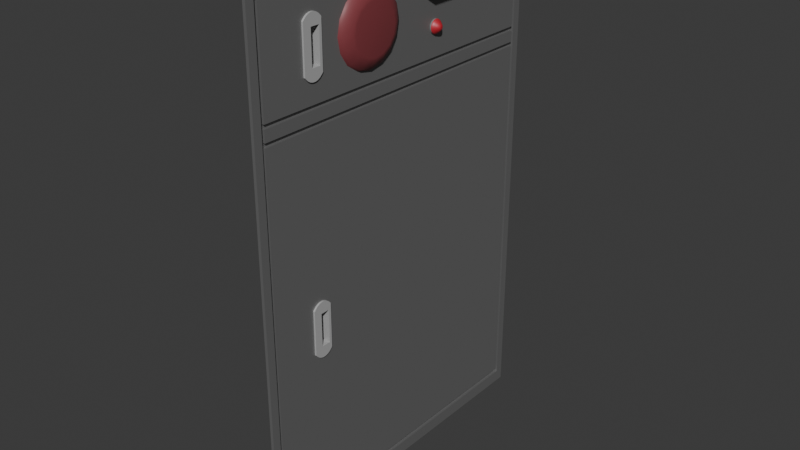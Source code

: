 # Source: hydrant.blend  (saved by Blender 4.3.34; exported with 4.5.12 LTS)
import bpy
from mathutils import Matrix  # noqa: F401  (used for matrix-valued properties, if any)

bpy.ops.wm.read_factory_settings(use_empty=True)
scene = bpy.context.scene
scene.name = 'Scene'

# ---- collections
col_collection = bpy.data.collections.new('Collection'); scene.collection.children.link(col_collection)

# ---- materials (node trees are filled in below, after node groups)
mat_metallic = bpy.data.materials.new('metallic')
mat_metallic.alpha_threshold = 0.0
mat_metallic.roughness = 0.5
mat_metallic.line_color = (0.0, 0.0, 0.0, 1.0)
mat_handle = bpy.data.materials.new('handle')
mat_material_002 = bpy.data.materials.new('Material.002')
mat_light = bpy.data.materials.new('light')
mat_material = bpy.data.materials.new('Material')

# ---- node groups
ng_smooth_by_angle = bpy.data.node_groups.new('Smooth by Angle', 'GeometryNodeTree')
_s = ng_smooth_by_angle.interface.new_socket(name='Mesh', in_out='OUTPUT', socket_type='NodeSocketGeometry')
_s = ng_smooth_by_angle.interface.new_socket(name='Mesh', in_out='INPUT', socket_type='NodeSocketGeometry')
_s = ng_smooth_by_angle.interface.new_socket(name='Angle', in_out='INPUT', socket_type='NodeSocketFloat')
_s.subtype = 'ANGLE'
_s.default_value = 0.5236
_s.min_value = 0.0
_s.max_value = 3.142
_s.description = 'Maximum face angle for smooth edges'
_s = ng_smooth_by_angle.interface.new_socket(name='Ignore Sharpness', in_out='INPUT', socket_type='NodeSocketBool')
_s.force_non_field = True
ng_smooth_by_angle.description = 'Set the sharpness of mesh edges based on the angle between the neighboring faces'
ng_smooth_by_angle.is_modifier = True
_N = ng_smooth_by_angle.nodes; _L = ng_smooth_by_angle.links
n0 = _N.new('GeometryNodeSetShadeSmooth'); n0.name = 'Set Shade Smooth'; n0.location = (120, -80)
n0.domain = 'EDGE'
n1 = _N.new('GeometryNodeSetShadeSmooth'); n1.name = 'Set Shade Smooth.001'; n1.location = (300, -80)
n2 = _N.new('NodeGroupOutput'); n2.name = 'Group Output'; n2.location = (480, -80)
n3 = _N.new('GeometryNodeInputMeshEdgeAngle'); n3.name = 'Edge Angle'; n3.location = (-440, -240)
n4 = _N.new('NodeGroupInput'); n4.name = 'Group Input'; n4.location = (-80, -80)
n5 = _N.new('GeometryNodeInputEdgeSmooth'); n5.name = 'Is Edge Smooth'; n5.location = (-260, -120)
n6 = _N.new('GeometryNodeInputShadeSmooth'); n6.name = 'Is Shade Smooth'; n6.location = (-440, -397)
n7 = _N.new('FunctionNodeCompare'); n7.name = 'Compare'; n7.location = (-260, -260)
n7.operation = 'LESS_EQUAL'
n7.inputs[6].default_value = (0.0, 0.0, 0.0, 0.0)
n7.inputs[7].default_value = (0.0, 0.0, 0.0, 0.0)
n8 = _N.new('FunctionNodeBooleanMath'); n8.name = 'Boolean Math.001'; n8.location = (-80, -260)
n9 = _N.new('NodeGroupInput'); n9.name = 'Group Input.001'; n9.location = (-440, -329)
n10 = _N.new('NodeGroupInput'); n10.name = 'Group Input.002'; n10.location = (-259, -189)
n11 = _N.new('FunctionNodeBooleanMath'); n11.name = 'Boolean Math'; n11.location = (-80, -149)
n11.operation = 'OR'
n12 = _N.new('FunctionNodeBooleanMath'); n12.name = 'Boolean Math.002'; n12.location = (-260, -380)
n12.operation = 'OR'
n13 = _N.new('NodeGroupInput'); n13.name = 'Group Input.003'; n13.location = (-440, -460)
_L.new(n3.outputs[0], n7.inputs[0])
_L.new(n1.outputs[0], n2.inputs[0])
_L.new(n9.outputs[1], n7.inputs[1])
_L.new(n7.outputs[0], n8.inputs[0])
_L.new(n4.outputs[0], n0.inputs[0])
_L.new(n0.outputs[0], n1.inputs[0])
_L.new(n8.outputs[0], n0.inputs[2])
_L.new(n10.outputs[2], n11.inputs[1])
_L.new(n5.outputs[0], n11.inputs[0])
_L.new(n11.outputs[0], n0.inputs[1])
_L.new(n13.outputs[2], n12.inputs[1])
_L.new(n6.outputs[0], n12.inputs[0])
_L.new(n12.outputs[0], n8.inputs[1])
n2.is_active_output = True

# ---- material node trees
mat_metallic.use_nodes = True; mat_metallic.node_tree.nodes.clear()
_N = mat_metallic.node_tree.nodes; _L = mat_metallic.node_tree.links
n0 = _N.new('ShaderNodeOutputMaterial'); n0.name = 'Material Output'; n0.location = (300, 300)
n1 = _N.new('ShaderNodeBsdfPrincipled'); n1.name = 'Principled BSDF'; n1.location = (10, 300)
n1.inputs[0].default_value = (0.2462, 0.2462, 0.2462, 1.0)
n1.inputs[1].default_value = 0.512
n1.inputs[3].default_value = 1.45
_L.new(n1.outputs[0], n0.inputs[0])
n0.is_active_output = True
mat_handle.use_nodes = True; mat_handle.node_tree.nodes.clear()
_N = mat_handle.node_tree.nodes; _L = mat_handle.node_tree.links
n0 = _N.new('ShaderNodeBsdfPrincipled'); n0.name = 'Principled BSDF'; n0.location = (10, 300)
n0.inputs[0].default_value = (0.4304, 0.4304, 0.4304, 1.0)
n1 = _N.new('ShaderNodeOutputMaterial'); n1.name = 'Material Output'; n1.location = (300, 300)
_L.new(n0.outputs[0], n1.inputs[0])
n1.is_active_output = True
mat_material_002.use_nodes = True; mat_material_002.node_tree.nodes.clear()
_N = mat_material_002.node_tree.nodes; _L = mat_material_002.node_tree.links
n0 = _N.new('ShaderNodeBsdfPrincipled'); n0.name = 'Principled BSDF'; n0.location = (10, 300)
n0.inputs[0].default_value = (0.188, 0.188, 0.188, 1.0)
n1 = _N.new('ShaderNodeOutputMaterial'); n1.name = 'Material Output'; n1.location = (300, 300)
_L.new(n0.outputs[0], n1.inputs[0])
n1.is_active_output = True
mat_light.use_nodes = True; mat_light.node_tree.nodes.clear()
_N = mat_light.node_tree.nodes; _L = mat_light.node_tree.links
n0 = _N.new('ShaderNodeBsdfPrincipled'); n0.name = 'Principled BSDF'; n0.location = (10, 300)
n0.inputs[0].default_value = (0.4969, 0.01336, 0.02513, 1.0)
n0.inputs[2].default_value = 0.5103
n0.inputs[3].default_value = 1.8
n0.inputs[14].default_value = (0.961, 0.8885, 1.0, 1.0)
n1 = _N.new('ShaderNodeOutputMaterial'); n1.name = 'Material Output'; n1.location = (300, 300)
_L.new(n0.outputs[0], n1.inputs[0])
n1.is_active_output = True
mat_material.use_nodes = True; mat_material.node_tree.nodes.clear()
_N = mat_material.node_tree.nodes; _L = mat_material.node_tree.links
n0 = _N.new('ShaderNodeBsdfPrincipled'); n0.name = 'Principled BSDF'; n0.location = (10, 300)
n0.inputs[0].default_value = (0.2258, 0.04472, 0.05268, 1.0)
n0.inputs[20].default_value = 0.0
n1 = _N.new('ShaderNodeOutputMaterial'); n1.name = 'Material Output'; n1.location = (300, 300)
_L.new(n0.outputs[0], n1.inputs[0])
n1.is_active_output = True

# ---- world
world_world = bpy.data.worlds.new('World'); scene.world = world_world
world_world.use_nodes = True; world_world.node_tree.nodes.clear()
_N = world_world.node_tree.nodes; _L = world_world.node_tree.links
n0 = _N.new('ShaderNodeOutputWorld'); n0.name = 'World Output'; n0.location = (300, 300)
n1 = _N.new('ShaderNodeBackground'); n1.name = 'Background'; n1.location = (10, 300)
n1.inputs[0].default_value = (0.05088, 0.05088, 0.05088, 1.0)
_L.new(n1.outputs[0], n0.inputs[0])
n0.is_active_output = True
world_world.color = (0.05088, 0.05088, 0.05088)
world_world.sun_shadow_jitter_overblur = 0.0

# ---- meshes
me_cube = bpy.data.meshes.new('Cube')
me_cube.from_pydata([(1.0, 1.0, 1.0), (1.0, 1.0, -1.0), (1.0, -1.0, 1.0), (1.0, -1.0, -1.0), (0.7891, -0.9396, 0.5008), (0.7891, 0.9525, 0.5087), (0.7891, 0.9369, 0.5165), (0.7891, 0.9369, 0.5008), (-1.0, 1.0, -1.0), (-1.0, -1.0, -1.0), (-1.0, -1.0, 1.0), (-1.0, 1.0, 1.0), (0.7891, -0.9525, 0.5675), (0.7891, -0.9369, 0.5597), (0.7891, -0.9361, 0.5754), (0.7891, 0.9369, 0.5754), (-1.0, -0.6836, -0.3086), (-1.0, -0.6836, -0.1362), (-1.0, -0.6775, -0.3135), (-1.0, -0.6775, -0.1313), (-1.0, -0.6647, -0.3218), (-1.0, -0.6501, -0.3275), (-1.0, -0.6501, -0.1172), (-1.0, -0.6342, -0.3305), (-1.0, -0.6647, -0.123), (-1.0, -0.6342, -0.1143), (-1.0, -0.6179, -0.1143), (-1.0, -0.602, -0.3275), (-1.0, -0.6179, -0.3305), (-1.0, -0.602, -0.1172), (-1.0, -0.5685, -0.1362), (-1.0, -0.5685, -0.3086), (-1.0, -0.5745, -0.3135), (-1.0, -0.5745, -0.1313), (-1.0, -0.5873, -0.3218), (-1.0, -0.5873, -0.123), (1.0, -0.6836, -0.3086), (1.0, -0.6836, -0.1362), (1.0, -0.6775, -0.3135), (1.0, -0.6775, -0.1313), (1.0, -0.6647, -0.3218), (1.0, -0.6501, -0.3275), (1.0, -0.6501, -0.1172), (1.0, -0.6342, -0.3305), (1.0, -0.6647, -0.123), (1.0, -0.6342, -0.1143), (1.0, -0.6179, -0.1143), (1.0, -0.602, -0.3275), (1.0, -0.6179, -0.3305), (1.0, -0.602, -0.1172), (1.0, -0.5685, -0.1362), (1.0, -0.5685, -0.3086), (1.0, -0.5745, -0.3135), (1.0, -0.5745, -0.1313), (1.0, -0.5873, -0.3218), (1.0, -0.5873, -0.123), (1.0, -0.6836, 0.8445), (1.0, -0.6836, 0.6721), (1.0, -0.6775, 0.6672), (1.0, -0.6775, 0.8494), (1.0, -0.6647, 0.6589), (1.0, -0.6342, 0.6502), (1.0, -0.6501, 0.6532), (1.0, -0.6501, 0.8634), (1.0, -0.6647, 0.8577), (1.0, -0.6342, 0.8664), (1.0, -0.6179, 0.8664), (1.0, -0.602, 0.6532), (1.0, -0.6179, 0.6502), (1.0, -0.602, 0.8634), (1.0, -0.5685, 0.8445), (1.0, -0.5685, 0.6721), (1.0, -0.5745, 0.6672), (1.0, -0.5745, 0.8494), (1.0, -0.5873, 0.8577), (1.0, -0.5873, 0.6589), (-1.0, -0.6836, 0.6721), (-1.0, -0.6836, 0.8445), (-1.0, -0.6775, 0.6672), (-1.0, -0.6775, 0.8494), (-1.0, -0.6647, 0.6589), (-1.0, -0.6501, 0.6532), (-1.0, -0.6501, 0.8634), (-1.0, -0.6342, 0.6502), (-1.0, -0.6647, 0.8577), (-1.0, -0.6342, 0.8664), (-1.0, -0.6179, 0.8664), (-1.0, -0.602, 0.6532), (-1.0, -0.6179, 0.6502), (-1.0, -0.602, 0.8634), (-1.0, -0.5685, 0.8445), (-1.0, -0.5685, 0.6721), (-1.0, -0.5745, 0.6672), (-1.0, -0.5745, 0.8494), (-1.0, -0.5873, 0.8577), (-1.0, -0.5873, 0.6589), (0.7891, 0.9369, 0.5597), (0.7891, 0.9525, 0.5675), (-1.0, 0.9369, 0.9412), (-1.0, 0.9525, 0.9525), (-1.0, 0.9525, -0.9525), (-1.0, 0.9369, -0.9343), (-1.0, -0.9359, 0.9413), (-1.0, -0.9525, 0.9525), (-1.0, -0.9525, -0.9525), (-1.0, -0.94, -0.9342), (-1.0, 0.9369, 0.5597), (-1.0, 0.9369, 0.5754), (-1.0, 0.9525, 0.5675), (-1.0, -0.9369, 0.5597), (-1.0, -0.9525, 0.5675), (-1.0, -0.9361, 0.5754), (-1.0, 0.9369, 0.5165), (-1.0, 0.9525, 0.5087), (-1.0, 0.9369, 0.5008), (-1.0, -0.9525, 0.5087), (-1.0, -0.9369, 0.5165), (-1.0, -0.9396, 0.5008), (-1.0, -0.9525, 0.6721), (-1.0, -0.936, 0.6721), (-1.0, -0.9397, -0.123), (-1.0, -0.9525, -0.123), (0.7891, -0.9525, 0.5087), (0.7891, -0.9369, 0.5165), (0.7891, -0.9397, -0.123), (0.7891, -0.9525, -0.123), (0.7891, 0.9525, -0.9525), (0.7891, 0.9369, -0.9343), (0.7891, -0.9525, -0.9525), (0.7891, -0.94, -0.9342), (0.7891, -0.9525, 0.6721), (0.7891, -0.936, 0.6721), (0.7891, 0.9369, 0.9412), (0.7891, 0.9525, 0.9525), (0.7891, -0.9359, 0.9413), (0.7891, -0.9525, 0.9525)], [], [(0, 11, 10, 2), (3, 2, 10, 9), (112, 116, 109, 106), (8, 1, 3, 9), (41, 40, 3, 1, 0, 2, 56, 59, 64, 63, 65, 66, 69, 74, 73, 70, 71, 72, 75, 67, 68, 61, 42, 45, 46, 49, 55, 53, 50, 51, 52, 54, 47, 48, 43), (56, 2, 42, 61, 62, 60, 58, 57), (2, 3, 40, 38, 36, 37, 39, 44, 42), (8, 11, 0, 1), (115, 121, 104, 9, 10, 103, 118, 110), (119, 102, 77, 76), (99, 103, 10, 11), (24, 120, 117, 114, 101, 105, 20, 21, 23, 28, 27, 34, 32, 31, 30, 33, 35, 29, 26, 25, 22), (104, 100, 8, 9), (96, 15, 97), (19, 39, 37, 17), (30, 31, 51, 50), (36, 16, 17, 37), (31, 32, 52, 51), (18, 16, 36, 38), (24, 44, 39, 19), (22, 42, 44, 24), (25, 45, 42, 22), (26, 46, 45, 25), (29, 49, 46, 26), (35, 55, 49, 29), (33, 53, 55, 35), (20, 18, 38, 40), (21, 20, 40, 41), (23, 21, 41, 43), (28, 23, 43, 48), (27, 28, 48, 47), (34, 27, 47, 54), (32, 34, 54, 52), (30, 50, 53, 33), (79, 59, 56, 77), (91, 71, 70, 90), (77, 56, 57, 76), (72, 71, 91, 92), (57, 58, 78, 76), (84, 64, 59, 79), (82, 63, 64, 84), (85, 65, 63, 82), (86, 66, 65, 85), (89, 69, 66, 86), (94, 74, 69, 89), (93, 73, 74, 94), (58, 60, 80, 78), (60, 62, 81, 80), (62, 61, 83, 81), (61, 68, 88, 83), (68, 67, 87, 88), (67, 75, 95, 87), (75, 72, 92, 95), (90, 70, 73, 93), (108, 99, 11, 8, 100, 113), (18, 20, 105, 120, 24, 19, 17, 16), (107, 98, 132, 15), (111, 107, 15, 14), (115, 110, 12, 122), (99, 108, 97, 133), (116, 112, 6, 123), (106, 109, 13, 96), (109, 116, 123, 13), (114, 117, 4, 7), (120, 105, 129, 124), (105, 101, 127, 129), (112, 106, 96, 6), (117, 120, 124, 4), (104, 121, 125, 128), (108, 113, 5, 97), (121, 115, 122, 125), (103, 99, 133, 135), (111, 119, 76, 78, 80, 81, 83, 88, 87, 95, 92, 91, 90, 93, 94, 89, 86, 85, 82, 84, 79, 77, 102, 98, 107), (13, 12, 14), (6, 5, 7), (122, 123, 4), (125, 122, 4, 124), (7, 4, 123, 6), (127, 7, 5, 126), (126, 128, 129, 127), (13, 123, 122, 12), (131, 14, 12, 130), (97, 5, 6, 96), (133, 97, 15, 132), (132, 134, 135, 133), (128, 125, 124, 129), (96, 13, 14, 15), (134, 131, 130, 135), (102, 119, 131, 134), (101, 114, 7, 127), (98, 102, 134, 132), (119, 111, 14, 131), (118, 103, 135, 130), (113, 100, 126, 5), (110, 118, 130, 12), (100, 104, 128, 126)])
_uv = me_cube.uv_layers.new(name='UVMap')
_uv.uv.foreach_set('vector', [0.625, 0.5, 0.875, 0.5, 0.875, 0.75, 0.625, 0.75, 0.375, 0.75, 0.625, 0.75, 0.625, 1.0, 0.375, 1.0, 0.562, 0.2421, 0.562, 0.007893, 0.5674, 0.007893, 0.5674, 0.2421, 0.125, 0.5, 0.375, 0.5, 0.375, 0.75, 0.125, 0.75, 0.4591, 0.7063, 0.4598, 0.7081, 0.375, 0.75, 0.375, 0.5, 0.625, 0.5, 0.625, 0.75, 0.6056, 0.7104, 0.6062, 0.7097, 0.6072, 0.7081, 0.6079, 0.7063, 0.6083, 0.7043, 0.6083, 0.7022, 0.6079, 0.7002, 0.6072, 0.6984, 0.6062, 0.6968, 0.6056, 0.6961, 0.584, 0.6961, 0.5834, 0.6968, 0.5824, 0.6984, 0.5816, 0.7002, 0.5813, 0.7022, 0.5813, 0.7043, 0.4853, 0.7063, 0.4857, 0.7043, 0.4857, 0.7022, 0.4853, 0.7002, 0.4846, 0.6984, 0.4836, 0.6968, 0.483, 0.6961, 0.4614, 0.6961, 0.4608, 0.6968, 0.4598, 0.6984, 0.4591, 0.7002, 0.4587, 0.7022, 0.4587, 0.7043, 0.6056, 0.7104, 0.625, 0.75, 0.4853, 0.7063, 0.5813, 0.7043, 0.5816, 0.7063, 0.5824, 0.7081, 0.5834, 0.7097, 0.584, 0.7104, 0.625, 0.75, 0.375, 0.75, 0.4598, 0.7081, 0.4608, 0.7097, 0.4614, 0.7104, 0.483, 0.7104, 0.4836, 0.7097, 0.4846, 0.7081, 0.4853, 0.7063, 0.375, 0.25, 0.625, 0.25, 0.625, 0.5, 0.375, 0.5, 0.5614, 0.005932, 0.4834, 0.005932, 0.3809, 0.005932, 0.375, 0.0, 0.625, 0.0, 0.6191, 0.005932, 0.5824, 0.005932, 0.5687, 0.005932, 0.5821, 0.007996, 0.6176, 0.008008, 0.6049, 0.03956, 0.5821, 0.03956, 0.6191, 0.2441, 0.6191, 0.005932, 0.625, 0.0, 0.625, 0.25, 0.4832, 0.04191, 0.4832, 0.007542, 0.56, 0.007555, 0.56, 0.2421, 0.3832, 0.2421, 0.3832, 0.0075, 0.4587, 0.04191, 0.458, 0.04374, 0.4576, 0.04573, 0.4576, 0.04777, 0.458, 0.04975, 0.4587, 0.05159, 0.4597, 0.05318, 0.4603, 0.05394, 0.4815, 0.05394, 0.4821, 0.05318, 0.4832, 0.05159, 0.4839, 0.04975, 0.4842, 0.04777, 0.4842, 0.04573, 0.4839, 0.04374, 0.3809, 0.005932, 0.3809, 0.2441, 0.375, 0.25, 0.375, 0.0, 0.5674, 0.2421, 0.5694, 0.2421, 0.5687, 0.2441, 0.6477, 0.7368, 0.6873, 0.7368, 0.6873, 0.75, 0.6477, 0.75, 0.625, 0.4773, 0.375, 0.4773, 0.375, 0.4377, 0.625, 0.4377, 0.375, 0.8123, 0.375, 0.7727, 0.625, 0.7727, 0.625, 0.8123, 0.3523, 0.5, 0.3523, 0.5132, 0.3127, 0.5132, 0.3127, 0.5, 0.3523, 0.7368, 0.3523, 0.75, 0.3127, 0.75, 0.3127, 0.7368, 0.6471, 0.7103, 0.6868, 0.7103, 0.6873, 0.7368, 0.6477, 0.7368, 0.6455, 0.6818, 0.6855, 0.6819, 0.6868, 0.7103, 0.6471, 0.7103, 0.6436, 0.6525, 0.684, 0.6527, 0.6855, 0.6819, 0.6455, 0.6818, 0.6434, 0.6017, 0.6838, 0.6007, 0.684, 0.6527, 0.6436, 0.6525, 0.6451, 0.5706, 0.6852, 0.5701, 0.6838, 0.6007, 0.6434, 0.6017, 0.6469, 0.5404, 0.6866, 0.5403, 0.6852, 0.5701, 0.6451, 0.5706, 0.6477, 0.5132, 0.6873, 0.5132, 0.6866, 0.5403, 0.6469, 0.5404, 0.3529, 0.7103, 0.3523, 0.7368, 0.3127, 0.7368, 0.3132, 0.7103, 0.3545, 0.6818, 0.3529, 0.7103, 0.3132, 0.7103, 0.3145, 0.6819, 0.3564, 0.6525, 0.3545, 0.6818, 0.3145, 0.6819, 0.316, 0.6527, 0.3566, 0.6017, 0.3564, 0.6525, 0.316, 0.6527, 0.3162, 0.6007, 0.3549, 0.5706, 0.3566, 0.6017, 0.3162, 0.6007, 0.3148, 0.5701, 0.3531, 0.5404, 0.3549, 0.5706, 0.3148, 0.5701, 0.3134, 0.5403, 0.3523, 0.5132, 0.3531, 0.5404, 0.3134, 0.5403, 0.3127, 0.5132, 0.6477, 0.5, 0.6873, 0.5, 0.6873, 0.5132, 0.6477, 0.5132, 0.6477, 0.7368, 0.6873, 0.7368, 0.6873, 0.75, 0.6477, 0.75, 0.375, 0.4773, 0.375, 0.4377, 0.625, 0.4377, 0.625, 0.4773, 0.625, 0.7727, 0.625, 0.8123, 0.375, 0.8123, 0.375, 0.7727, 0.3127, 0.5132, 0.3127, 0.5, 0.3523, 0.5, 0.3523, 0.5132, 0.3127, 0.75, 0.3127, 0.7368, 0.3523, 0.7368, 0.3523, 0.75, 0.6471, 0.7103, 0.6868, 0.7103, 0.6873, 0.7368, 0.6477, 0.7368, 0.6455, 0.6818, 0.6855, 0.6819, 0.6868, 0.7103, 0.6471, 0.7103, 0.6436, 0.6525, 0.684, 0.6527, 0.6855, 0.6819, 0.6455, 0.6818, 0.6434, 0.6017, 0.6838, 0.6007, 0.684, 0.6527, 0.6436, 0.6525, 0.6451, 0.5706, 0.6852, 0.5701, 0.6838, 0.6007, 0.6434, 0.6017, 0.6469, 0.5404, 0.6866, 0.5403, 0.6852, 0.5701, 0.6451, 0.5706, 0.6477, 0.5132, 0.6873, 0.5132, 0.6866, 0.5403, 0.6469, 0.5404, 0.3127, 0.7368, 0.3132, 0.7103, 0.3529, 0.7103, 0.3523, 0.7368, 0.3132, 0.7103, 0.3145, 0.6819, 0.3545, 0.6818, 0.3529, 0.7103, 0.3145, 0.6819, 0.316, 0.6527, 0.3564, 0.6525, 0.3545, 0.6818, 0.316, 0.6527, 0.3162, 0.6007, 0.3566, 0.6017, 0.3564, 0.6525, 0.3162, 0.6007, 0.3148, 0.5701, 0.3549, 0.5706, 0.3566, 0.6017, 0.3148, 0.5701, 0.3134, 0.5403, 0.3531, 0.5404, 0.3549, 0.5706, 0.3134, 0.5403, 0.3127, 0.5132, 0.3523, 0.5132, 0.3531, 0.5404, 0.6477, 0.5, 0.6873, 0.5, 0.6873, 0.5132, 0.6477, 0.5132, 0.5687, 0.2441, 0.6191, 0.2441, 0.625, 0.25, 0.375, 0.25, 0.3809, 0.2441, 0.5614, 0.2441, 0.4597, 0.04031, 0.4587, 0.04191, 0.3832, 0.0075, 0.4832, 0.007542, 0.4832, 0.04191, 0.4821, 0.04031, 0.4815, 0.03956, 0.4603, 0.03956, 0.5694, 0.2421, 0.6176, 0.2421, 0.6176, 0.2421, 0.5694, 0.2421, 0.5694, 0.007992, 0.5694, 0.2421, 0.5694, 0.2421, 0.5694, 0.007992, 0.5614, 0.005932, 0.5687, 0.005932, 0.5687, 0.005932, 0.5614, 0.005932, 0.6191, 0.2441, 0.5687, 0.2441, 0.5687, 0.2441, 0.6191, 0.2441, 0.562, 0.007893, 0.562, 0.2421, 0.562, 0.2421, 0.562, 0.007893, 0.5674, 0.2421, 0.5674, 0.007893, 0.5674, 0.007893, 0.5674, 0.2421, 0.5674, 0.007893, 0.562, 0.007893, 0.562, 0.007893, 0.5674, 0.007893, 0.56, 0.2421, 0.56, 0.007555, 0.56, 0.007555, 0.56, 0.2421, 0.4832, 0.007542, 0.3832, 0.0075, 0.3832, 0.0075, 0.4832, 0.007542, 0.3832, 0.0075, 0.3832, 0.2421, 0.3832, 0.2421, 0.3832, 0.0075, 0.562, 0.2421, 0.5674, 0.2421, 0.5674, 0.2421, 0.562, 0.2421, 0.56, 0.007555, 0.4832, 0.007542, 0.4832, 0.007542, 0.56, 0.007555, 0.3809, 0.005932, 0.4834, 0.005932, 0.4834, 0.005932, 0.3809, 0.005932, 0.5687, 0.2441, 0.5614, 0.2441, 0.5614, 0.2441, 0.5687, 0.2441, 0.4834, 0.005932, 0.5614, 0.005932, 0.5614, 0.005932, 0.4834, 0.005932, 0.6191, 0.005932, 0.6191, 0.2441, 0.6191, 0.2441, 0.6191, 0.005932, 0.5694, 0.007992, 0.5821, 0.007996, 0.5821, 0.03956, 0.5815, 0.04031, 0.5804, 0.04191, 0.5796, 0.04374, 0.5792, 0.04573, 0.5792, 0.04777, 0.5796, 0.04975, 0.5804, 0.05159, 0.5815, 0.05318, 0.5821, 0.05394, 0.6049, 0.05394, 0.6055, 0.05318, 0.6066, 0.05159, 0.6074, 0.04975, 0.6078, 0.04777, 0.6078, 0.04573, 0.6074, 0.04374, 0.6066, 0.04191, 0.6055, 0.04031, 0.6049, 0.03956, 0.6176, 0.008008, 0.6176, 0.2421, 0.5694, 0.2421, 0.5674, 0.007893, 0.5687, 0.005932, 0.5694, 0.007992, 0.562, 0.2421, 0.5614, 0.2441, 0.56, 0.2421, 0.5614, 0.005932, 0.562, 0.007893, 0.56, 0.007555, 0.4834, 0.005932, 0.5614, 0.005932, 0.56, 0.007555, 0.4832, 0.007542, 0.56, 0.2421, 0.56, 0.007555, 0.562, 0.007893, 0.562, 0.2421, 0.3832, 0.2421, 0.56, 0.2421, 0.5614, 0.2441, 0.3809, 0.2441, 0.3809, 0.2441, 0.3809, 0.005932, 0.3832, 0.0075, 0.3832, 0.2421, 0.5674, 0.007893, 0.562, 0.007893, 0.5614, 0.005932, 0.5687, 0.005932, 0.5821, 0.007996, 0.5694, 0.007992, 0.5687, 0.005932, 0.5824, 0.005932, 0.5687, 0.2441, 0.5614, 0.2441, 0.562, 0.2421, 0.5674, 0.2421, 0.6191, 0.2441, 0.5687, 0.2441, 0.5694, 0.2421, 0.6176, 0.2421, 0.6176, 0.2421, 0.6176, 0.008008, 0.6191, 0.005932, 0.6191, 0.2441, 0.3809, 0.005932, 0.4834, 0.005932, 0.4832, 0.007542, 0.3832, 0.0075, 0.5674, 0.2421, 0.5674, 0.007893, 0.5694, 0.007992, 0.5694, 0.2421, 0.6176, 0.008008, 0.5821, 0.007996, 0.5824, 0.005932, 0.6191, 0.005932, 0.6176, 0.008008, 0.5821, 0.007996, 0.5821, 0.007996, 0.6176, 0.008008, 0.3832, 0.2421, 0.56, 0.2421, 0.56, 0.2421, 0.3832, 0.2421, 0.6176, 0.2421, 0.6176, 0.008008, 0.6176, 0.008008, 0.6176, 0.2421, 0.5821, 0.007996, 0.5694, 0.007992, 0.5694, 0.007992, 0.5821, 0.007996, 0.5824, 0.005932, 0.6191, 0.005932, 0.6191, 0.005932, 0.5824, 0.005932, 0.5614, 0.2441, 0.3809, 0.2441, 0.3809, 0.2441, 0.5614, 0.2441, 0.5687, 0.005932, 0.5824, 0.005932, 0.5824, 0.005932, 0.5687, 0.005932, 0.3809, 0.2441, 0.3809, 0.005932, 0.3809, 0.005932, 0.3809, 0.2441])
me_cube.materials.append(mat_metallic)
me_cube.use_mirror_vertex_groups = False
me_cube.update()
me_cube_001 = bpy.data.meshes.new('Cube.001')
me_cube_001.from_pydata([(-1.0, -1.0, -1.0), (-1.0, -1.0, 1.0), (-1.0, 1.0, -1.0), (-1.0, 1.0, 1.0), (1.0, -0.184, -0.7408), (1.0, -0.184, 0.7408), (1.0, 0.7286, -0.7408), (1.0, 0.7286, 0.7408), (1.0, 1.0, 1.0), (1.0, 1.0, -1.0), (1.0, -1.0, 1.0), (1.0, -1.0, -1.0), (-1.0, -0.8946, 1.057), (-1.0, 0.8946, 1.057), (-1.0, -0.6731, 1.153), (-1.0, -0.4178, 1.22), (-1.0, -0.1416, 1.254), (-1.0, 0.1416, 1.254), (-1.0, 0.4178, 1.22), (-1.0, 0.6731, 1.153), (-1.0, 0.8946, -1.057), (-1.0, -0.8946, -1.057), (-1.0, 0.6731, -1.153), (-1.0, 0.4178, -1.22), (-1.0, 0.1416, -1.254), (-1.0, -0.1416, -1.254), (-1.0, -0.4178, -1.22), (-1.0, -0.6731, -1.153), (1.0, -0.8946, -1.057), (1.0, 0.8946, -1.057), (1.0, -0.6731, -1.153), (1.0, -0.4178, -1.22), (1.0, -0.1416, -1.254), (1.0, 0.1416, -1.254), (1.0, 0.4178, -1.22), (1.0, 0.6731, -1.153), (1.0, 0.8946, 1.057), (1.0, -0.8946, 1.057), (1.0, 0.6731, 1.153), (1.0, 0.4178, 1.22), (1.0, 0.1416, 1.254), (1.0, -0.1416, 1.254), (1.0, -0.4178, 1.22), (1.0, -0.6731, 1.153), (-0.05715, 0.7286, 0.7408), (-0.05715, 0.7286, -0.7408), (-0.05715, -0.184, 0.7408), (-0.05715, -0.184, -0.7408)], [], [(37, 12, 1, 10), (2, 3, 8, 9), (6, 7, 44, 45), (11, 10, 1, 0), (2, 9, 29, 20), (21, 28, 11, 0), (0, 1, 12, 14, 15, 16, 17, 18, 19, 13, 3, 2, 20, 22, 23, 24, 25, 26, 27, 21), (6, 4, 11, 28, 30, 31, 32, 33, 34, 35, 29, 9), (7, 6, 9, 8), (4, 5, 10, 11), (5, 7, 8, 36, 38, 39, 40, 41, 42, 43, 37, 10), (12, 37, 43, 14), (14, 43, 42, 15), (15, 42, 41, 16), (16, 41, 40, 17), (17, 40, 39, 18), (18, 39, 38, 19), (19, 38, 36, 13), (28, 21, 27, 30), (30, 27, 26, 31), (31, 26, 25, 32), (32, 25, 24, 33), (33, 24, 23, 34), (34, 23, 22, 35), (35, 22, 20, 29), (8, 3, 13, 36), (45, 44, 46, 47), (4, 6, 45, 47), (5, 4, 47, 46), (7, 5, 46, 44)])
_uv = me_cube_001.uv_layers.new(name='UVMap')
_uv.uv.foreach_set('vector', [0.625, 0.7368, 0.875, 0.7368, 0.875, 0.75, 0.625, 0.75, 0.375, 0.25, 0.625, 0.25, 0.625, 0.5, 0.375, 0.5, 0.443, 0.568, 0.557, 0.568, 0.557, 0.568, 0.443, 0.568, 0.375, 0.75, 0.625, 0.75, 0.625, 1.0, 0.375, 1.0, 0.125, 0.5, 0.375, 0.5, 0.375, 0.5132, 0.125, 0.5132, 0.125, 0.7368, 0.375, 0.7368, 0.375, 0.75, 0.125, 0.75, 0.375, 0.0, 0.625, 0.0, 0.625, 0.01318, 0.6231, 0.04087, 0.6182, 0.07277, 0.6126, 0.1073, 0.6126, 0.1427, 0.6182, 0.1772, 0.6231, 0.2091, 0.625, 0.2368, 0.625, 0.25, 0.375, 0.25, 0.375, 0.2368, 0.3769, 0.2091, 0.3818, 0.1772, 0.3874, 0.1427, 0.3874, 0.1073, 0.3818, 0.07277, 0.3769, 0.04087, 0.375, 0.01318, 0.443, 0.568, 0.443, 0.682, 0.375, 0.75, 0.375, 0.7368, 0.3757, 0.7103, 0.3774, 0.6818, 0.3794, 0.6523, 0.3797, 0.6022, 0.3779, 0.5709, 0.3759, 0.5405, 0.375, 0.5132, 0.375, 0.5, 0.557, 0.568, 0.443, 0.568, 0.375, 0.5, 0.625, 0.5, 0.443, 0.682, 0.557, 0.682, 0.625, 0.75, 0.375, 0.75, 0.557, 0.682, 0.557, 0.568, 0.625, 0.5, 0.625, 0.5132, 0.6241, 0.5405, 0.6221, 0.5709, 0.6203, 0.6022, 0.6206, 0.6523, 0.6226, 0.6818, 0.6243, 0.7103, 0.625, 0.7368, 0.625, 0.75, 0.875, 0.7368, 0.625, 0.7368, 0.6243, 0.7103, 0.875, 0.7104, 0.875, 0.7104, 0.6243, 0.7103, 0.6226, 0.6818, 0.875, 0.6823, 0.875, 0.6823, 0.6226, 0.6818, 0.6206, 0.6523, 0.875, 0.6538, 0.875, 0.6538, 0.6206, 0.6523, 0.6203, 0.6022, 0.875, 0.5962, 0.875, 0.5962, 0.6203, 0.6022, 0.6221, 0.5709, 0.875, 0.5677, 0.875, 0.5677, 0.6221, 0.5709, 0.6241, 0.5405, 0.875, 0.5396, 0.875, 0.5396, 0.6241, 0.5405, 0.625, 0.5132, 0.875, 0.5132, 0.375, 0.7368, 0.125, 0.7368, 0.125, 0.7104, 0.3757, 0.7103, 0.3757, 0.7103, 0.125, 0.7104, 0.125, 0.6823, 0.3774, 0.6818, 0.3774, 0.6818, 0.125, 0.6823, 0.125, 0.6538, 0.3794, 0.6523, 0.3794, 0.6523, 0.125, 0.6538, 0.125, 0.5962, 0.3797, 0.6022, 0.3797, 0.6022, 0.125, 0.5962, 0.125, 0.5677, 0.3779, 0.5709, 0.3779, 0.5709, 0.125, 0.5677, 0.125, 0.5396, 0.3759, 0.5405, 0.3759, 0.5405, 0.125, 0.5396, 0.125, 0.5132, 0.375, 0.5132, 0.625, 0.5, 0.875, 0.5, 0.875, 0.5132, 0.625, 0.5132, 0.443, 0.568, 0.557, 0.568, 0.557, 0.682, 0.443, 0.682, 0.443, 0.682, 0.443, 0.568, 0.443, 0.568, 0.443, 0.682, 0.557, 0.682, 0.443, 0.682, 0.443, 0.682, 0.557, 0.682, 0.557, 0.568, 0.557, 0.682, 0.557, 0.682, 0.557, 0.568])
me_cube_001.materials.append(mat_handle)
me_cube_001.update()
me_cube_003 = bpy.data.meshes.new('Cube.003')
me_cube_003.from_pydata([(-1.0, -1.0, -1.0), (-1.0, -1.0, 1.0), (-1.0, 1.0, -1.0), (-1.0, 1.0, 1.0), (1.0, -0.184, -0.7408), (1.0, -0.184, 0.7408), (1.0, 0.7286, -0.7408), (1.0, 0.7286, 0.7408), (1.0, 1.0, 1.0), (1.0, 1.0, -1.0), (1.0, -1.0, 1.0), (1.0, -1.0, -1.0), (-1.0, -0.8946, 1.057), (-1.0, 0.8946, 1.057), (-1.0, -0.6731, 1.153), (-1.0, -0.4178, 1.22), (-1.0, -0.1416, 1.254), (-1.0, 0.1416, 1.254), (-1.0, 0.4178, 1.22), (-1.0, 0.6731, 1.153), (-1.0, 0.8946, -1.057), (-1.0, -0.8946, -1.057), (-1.0, 0.6731, -1.153), (-1.0, 0.4178, -1.22), (-1.0, 0.1416, -1.254), (-1.0, -0.1416, -1.254), (-1.0, -0.4178, -1.22), (-1.0, -0.6731, -1.153), (1.0, -0.8946, -1.057), (1.0, 0.8946, -1.057), (1.0, -0.6731, -1.153), (1.0, -0.4178, -1.22), (1.0, -0.1416, -1.254), (1.0, 0.1416, -1.254), (1.0, 0.4178, -1.22), (1.0, 0.6731, -1.153), (1.0, 0.8946, 1.057), (1.0, -0.8946, 1.057), (1.0, 0.6731, 1.153), (1.0, 0.4178, 1.22), (1.0, 0.1416, 1.254), (1.0, -0.1416, 1.254), (1.0, -0.4178, 1.22), (1.0, -0.6731, 1.153), (-0.05715, 0.7286, 0.7408), (-0.05715, 0.7286, -0.7408), (-0.05715, -0.184, 0.7408), (-0.05715, -0.184, -0.7408)], [], [(37, 12, 1, 10), (2, 3, 8, 9), (6, 7, 44, 45), (11, 10, 1, 0), (2, 9, 29, 20), (21, 28, 11, 0), (0, 1, 12, 14, 15, 16, 17, 18, 19, 13, 3, 2, 20, 22, 23, 24, 25, 26, 27, 21), (6, 4, 11, 28, 30, 31, 32, 33, 34, 35, 29, 9), (7, 6, 9, 8), (4, 5, 10, 11), (5, 7, 8, 36, 38, 39, 40, 41, 42, 43, 37, 10), (12, 37, 43, 14), (14, 43, 42, 15), (15, 42, 41, 16), (16, 41, 40, 17), (17, 40, 39, 18), (18, 39, 38, 19), (19, 38, 36, 13), (28, 21, 27, 30), (30, 27, 26, 31), (31, 26, 25, 32), (32, 25, 24, 33), (33, 24, 23, 34), (34, 23, 22, 35), (35, 22, 20, 29), (8, 3, 13, 36), (45, 44, 46, 47), (4, 6, 45, 47), (5, 4, 47, 46), (7, 5, 46, 44)])
_uv = me_cube_003.uv_layers.new(name='UVMap')
_uv.uv.foreach_set('vector', [0.625, 0.7368, 0.875, 0.7368, 0.875, 0.75, 0.625, 0.75, 0.375, 0.25, 0.625, 0.25, 0.625, 0.5, 0.375, 0.5, 0.443, 0.568, 0.557, 0.568, 0.557, 0.568, 0.443, 0.568, 0.375, 0.75, 0.625, 0.75, 0.625, 1.0, 0.375, 1.0, 0.125, 0.5, 0.375, 0.5, 0.375, 0.5132, 0.125, 0.5132, 0.125, 0.7368, 0.375, 0.7368, 0.375, 0.75, 0.125, 0.75, 0.375, 0.0, 0.625, 0.0, 0.625, 0.01318, 0.6231, 0.04087, 0.6182, 0.07277, 0.6126, 0.1073, 0.6126, 0.1427, 0.6182, 0.1772, 0.6231, 0.2091, 0.625, 0.2368, 0.625, 0.25, 0.375, 0.25, 0.375, 0.2368, 0.3769, 0.2091, 0.3818, 0.1772, 0.3874, 0.1427, 0.3874, 0.1073, 0.3818, 0.07277, 0.3769, 0.04087, 0.375, 0.01318, 0.443, 0.568, 0.443, 0.682, 0.375, 0.75, 0.375, 0.7368, 0.3757, 0.7103, 0.3774, 0.6818, 0.3794, 0.6523, 0.3797, 0.6022, 0.3779, 0.5709, 0.3759, 0.5405, 0.375, 0.5132, 0.375, 0.5, 0.557, 0.568, 0.443, 0.568, 0.375, 0.5, 0.625, 0.5, 0.443, 0.682, 0.557, 0.682, 0.625, 0.75, 0.375, 0.75, 0.557, 0.682, 0.557, 0.568, 0.625, 0.5, 0.625, 0.5132, 0.6241, 0.5405, 0.6221, 0.5709, 0.6203, 0.6022, 0.6206, 0.6523, 0.6226, 0.6818, 0.6243, 0.7103, 0.625, 0.7368, 0.625, 0.75, 0.875, 0.7368, 0.625, 0.7368, 0.6243, 0.7103, 0.875, 0.7104, 0.875, 0.7104, 0.6243, 0.7103, 0.6226, 0.6818, 0.875, 0.6823, 0.875, 0.6823, 0.6226, 0.6818, 0.6206, 0.6523, 0.875, 0.6538, 0.875, 0.6538, 0.6206, 0.6523, 0.6203, 0.6022, 0.875, 0.5962, 0.875, 0.5962, 0.6203, 0.6022, 0.6221, 0.5709, 0.875, 0.5677, 0.875, 0.5677, 0.6221, 0.5709, 0.6241, 0.5405, 0.875, 0.5396, 0.875, 0.5396, 0.6241, 0.5405, 0.625, 0.5132, 0.875, 0.5132, 0.375, 0.7368, 0.125, 0.7368, 0.125, 0.7104, 0.3757, 0.7103, 0.3757, 0.7103, 0.125, 0.7104, 0.125, 0.6823, 0.3774, 0.6818, 0.3774, 0.6818, 0.125, 0.6823, 0.125, 0.6538, 0.3794, 0.6523, 0.3794, 0.6523, 0.125, 0.6538, 0.125, 0.5962, 0.3797, 0.6022, 0.3797, 0.6022, 0.125, 0.5962, 0.125, 0.5677, 0.3779, 0.5709, 0.3779, 0.5709, 0.125, 0.5677, 0.125, 0.5396, 0.3759, 0.5405, 0.3759, 0.5405, 0.125, 0.5396, 0.125, 0.5132, 0.375, 0.5132, 0.625, 0.5, 0.875, 0.5, 0.875, 0.5132, 0.625, 0.5132, 0.443, 0.568, 0.557, 0.568, 0.557, 0.682, 0.443, 0.682, 0.443, 0.682, 0.443, 0.568, 0.443, 0.568, 0.443, 0.682, 0.557, 0.682, 0.443, 0.682, 0.443, 0.682, 0.557, 0.682, 0.557, 0.568, 0.557, 0.682, 0.557, 0.682, 0.557, 0.568])
me_cube_003.materials.append(mat_handle)
me_cube_003.update()
me_cube_004 = bpy.data.meshes.new('Cube.004')
me_cube_004.from_pydata([(-1.0, -1.0, -1.0), (-1.0, -1.0, 1.0), (-1.0, 1.0, -1.0), (-1.0, 1.0, 1.0), (1.0, -0.8257, -0.8257), (1.0, -0.8257, 0.8257), (1.0, 0.8257, -0.8257), (1.0, 0.8257, 0.8257), (-2.327, 1.0, -1.0), (-2.327, -1.0, -1.0), (-2.327, -1.0, 1.0), (-2.327, 1.0, 1.0)], [], [(0, 1, 10, 9), (2, 3, 7, 6), (6, 7, 5, 4), (4, 5, 1, 0), (2, 6, 4, 0), (7, 3, 1, 5), (9, 10, 11, 8), (1, 3, 11, 10), (2, 0, 9, 8), (3, 2, 8, 11)])
me_cube_004.polygons.foreach_set('material_index', [0, 1, 1, 1, 1, 1, 0, 0, 0, 0])
_uv = me_cube_004.uv_layers.new(name='UVMap')
_uv.uv.foreach_set('vector', [0.375, 1.0, 0.625, 1.0, 0.625, 1.0, 0.375, 1.0, 0.375, 0.25, 0.625, 0.25, 0.625, 0.5, 0.375, 0.5, 0.375, 0.5, 0.625, 0.5, 0.625, 0.75, 0.375, 0.75, 0.375, 0.75, 0.625, 0.75, 0.625, 1.0, 0.375, 1.0, 0.125, 0.5, 0.375, 0.5, 0.375, 0.75, 0.125, 0.75, 0.625, 0.5, 0.875, 0.5, 0.875, 0.75, 0.625, 0.75, 0.375, 0.0, 0.625, 0.0, 0.625, 0.25, 0.375, 0.25, 0.875, 0.75, 0.875, 0.5, 0.875, 0.5, 0.875, 0.75, 0.125, 0.5, 0.125, 0.75, 0.125, 0.75, 0.125, 0.5, 0.625, 0.25, 0.375, 0.25, 0.375, 0.25, 0.625, 0.25])
me_cube_004.materials.append(mat_material_002)
me_cube_004.materials.append(mat_light)
me_cube_004.update()
me_cylinder_001 = bpy.data.meshes.new('Cylinder.001')
me_cylinder_001.from_pydata([(0.0, 1.0, -1.0), (0.3827, 0.9239, -1.0), (0.7071, 0.7071, -1.0), (0.9239, 0.3827, -1.0), (1.0, 0.0, -1.0), (0.9239, -0.3827, -1.0), (0.7071, -0.7071, -1.0), (0.3827, -0.9239, -1.0), (0.0, -1.0, -1.0), (-0.3827, -0.9239, -1.0), (-0.7071, -0.7071, -1.0), (-0.9239, -0.3827, -1.0), (-1.0, 0.0, -1.0), (-0.9239, 0.3827, -1.0), (-0.7071, 0.7071, -1.0), (-0.3827, 0.9239, -1.0), (-6.651e-08, 0.9437, -0.699), (0.3611, 0.8719, -0.699), (0.6673, 0.6673, -0.699), (0.8719, 0.3611, -0.699), (0.9437, -4.29e-09, -0.699), (0.8719, -0.3611, -0.699), (0.6673, -0.6673, -0.699), (0.3611, -0.8719, -0.699), (-6.651e-08, -0.9437, -0.699), (-0.3611, -0.8719, -0.699), (-0.6673, -0.6673, -0.699), (-0.8719, -0.3611, -0.699), (-0.9437, -4.29e-09, -0.699), (-0.8719, 0.3611, -0.699), (-0.6673, 0.6673, -0.699), (-0.3611, 0.8719, -0.699), (-2.515e-07, 0.6456, -0.2894), (-2.343e-07, 0.7206, -0.3312), (0.247, 0.5964, -0.2894), (0.2758, 0.6657, -0.3312), (0.4565, 0.4565, -0.2894), (0.5095, 0.5095, -0.3312), (0.5964, 0.247, -0.2894), (0.6657, 0.2758, -0.3312), (0.6456, -9.313e-09, -0.2894), (0.7206, -9.024e-09, -0.3312), (0.5964, -0.247, -0.2894), (0.6657, -0.2758, -0.3312), (0.4565, -0.4565, -0.2894), (0.5095, -0.5095, -0.3312), (0.247, -0.5964, -0.2894), (0.2758, -0.6657, -0.3312), (-2.515e-07, -0.6456, -0.2894), (-2.343e-07, -0.7206, -0.3312), (-0.247, -0.5964, -0.2894), (-0.2758, -0.6657, -0.3312), (-0.4565, -0.4565, -0.2894), (-0.5095, -0.5095, -0.3312), (-0.5964, -0.247, -0.2894), (-0.6657, -0.2758, -0.3312), (-0.6456, -1.118e-08, -0.2894), (-0.7206, -9.024e-09, -0.3312), (-0.5964, 0.247, -0.2894), (-0.6657, 0.2758, -0.3312), (-0.4565, 0.4565, -0.2894), (-0.5095, 0.5095, -0.3312), (-0.247, 0.5964, -0.2894), (-0.2758, 0.6657, -0.3312)], [], [(31, 63, 33, 16), (18, 37, 39, 19), (19, 39, 41, 20), (20, 41, 43, 21), (21, 43, 45, 22), (22, 45, 47, 23), (23, 47, 49, 24), (24, 49, 51, 25), (25, 51, 53, 26), (26, 53, 55, 27), (27, 55, 57, 28), (28, 57, 59, 29), (29, 59, 61, 30), (30, 61, 63, 31), (16, 33, 35, 17), (17, 35, 37, 18), (0, 1, 2, 3, 4, 5, 6, 7, 8, 9, 10, 11, 12, 13, 14, 15), (15, 31, 16, 0), (14, 30, 31, 15), (13, 29, 30, 14), (12, 28, 29, 13), (11, 27, 28, 12), (10, 26, 27, 11), (9, 25, 26, 10), (8, 24, 25, 9), (7, 23, 24, 8), (6, 22, 23, 7), (5, 21, 22, 6), (4, 20, 21, 5), (3, 19, 20, 4), (2, 18, 19, 3), (1, 17, 18, 2), (0, 16, 17, 1), (35, 33, 32, 34), (37, 35, 34, 36), (39, 37, 36, 38), (41, 39, 38, 40), (43, 41, 40, 42), (45, 43, 42, 44), (47, 45, 44, 46), (49, 47, 46, 48), (51, 49, 48, 50), (53, 51, 50, 52), (55, 53, 52, 54), (57, 55, 54, 56), (59, 57, 56, 58), (61, 59, 58, 60), (63, 61, 60, 62), (33, 63, 62, 32), (34, 32, 62, 60, 58, 56, 54, 52, 50, 48, 46, 44, 42, 40, 38, 36)])
me_cylinder_001.polygons.foreach_set('use_smooth', [True] * 50)
_uv = me_cylinder_001.uv_layers.new(name='UVMap')
_uv.uv.foreach_set('vector', [0.0625, 0.6269, 0.0625, 0.9619, 0.0, 0.9619, 0.0, 0.6269, 0.875, 0.6269, 0.875, 0.9619, 0.8125, 0.9619, 0.8125, 0.6269, 0.8125, 0.6269, 0.8125, 0.9619, 0.75, 0.9619, 0.75, 0.6269, 0.75, 0.6269, 0.75, 0.9619, 0.6875, 0.9619, 0.6875, 0.6269, 0.6875, 0.6269, 0.6875, 0.9619, 0.625, 0.9619, 0.625, 0.6269, 0.625, 0.6269, 0.625, 0.9619, 0.5625, 0.9619, 0.5625, 0.6269, 0.5625, 0.6269, 0.5625, 0.9619, 0.5, 0.9619, 0.5, 0.6269, 0.5, 0.6269, 0.5, 0.9619, 0.4375, 0.9619, 0.4375, 0.6269, 0.4375, 0.6269, 0.4375, 0.9619, 0.375, 0.9619, 0.375, 0.6269, 0.375, 0.6269, 0.375, 0.9619, 0.3125, 0.9619, 0.3125, 0.6269, 0.3125, 0.6269, 0.3125, 0.9619, 0.25, 0.9619, 0.25, 0.6269, 0.25, 0.6269, 0.25, 0.9619, 0.1875, 0.9619, 0.1875, 0.6269, 0.1875, 0.6269, 0.1875, 0.9619, 0.125, 0.9619, 0.125, 0.6269, 0.125, 0.6269, 0.125, 0.9619, 0.0625, 0.9619, 0.0625, 0.6269, 1.0, 0.6269, 1.0, 0.9619, 0.9375, 0.9619, 0.9375, 0.6269, 0.9375, 0.6269, 0.9375, 0.9619, 0.875, 0.9619, 0.875, 0.6269, 0.75, 0.49, 0.8418, 0.4717, 0.9197, 0.4197, 0.9717, 0.3418, 0.99, 0.25, 0.9717, 0.1582, 0.9197, 0.08029, 0.8418, 0.02827, 0.75, 0.01, 0.6582, 0.02827, 0.5803, 0.08029, 0.5283, 0.1582, 0.51, 0.25, 0.5283, 0.3418, 0.5803, 0.4197, 0.6582, 0.4717, 0.0625, 0.5, 0.0625, 0.6269, 0.0, 0.6269, 0.0, 0.5, 0.125, 0.5, 0.125, 0.6269, 0.0625, 0.6269, 0.0625, 0.5, 0.1875, 0.5, 0.1875, 0.6269, 0.125, 0.6269, 0.125, 0.5, 0.25, 0.5, 0.25, 0.6269, 0.1875, 0.6269, 0.1875, 0.5, 0.3125, 0.5, 0.3125, 0.6269, 0.25, 0.6269, 0.25, 0.5, 0.375, 0.5, 0.375, 0.6269, 0.3125, 0.6269, 0.3125, 0.5, 0.4375, 0.5, 0.4375, 0.6269, 0.375, 0.6269, 0.375, 0.5, 0.5, 0.5, 0.5, 0.6269, 0.4375, 0.6269, 0.4375, 0.5, 0.5625, 0.5, 0.5625, 0.6269, 0.5, 0.6269, 0.5, 0.5, 0.625, 0.5, 0.625, 0.6269, 0.5625, 0.6269, 0.5625, 0.5, 0.6875, 0.5, 0.6875, 0.6269, 0.625, 0.6269, 0.625, 0.5, 0.75, 0.5, 0.75, 0.6269, 0.6875, 0.6269, 0.6875, 0.5, 0.8125, 0.5, 0.8125, 0.6269, 0.75, 0.6269, 0.75, 0.5, 0.875, 0.5, 0.875, 0.6269, 0.8125, 0.6269, 0.8125, 0.5, 0.9375, 0.5, 0.9375, 0.6269, 0.875, 0.6269, 0.875, 0.5, 1.0, 0.5, 1.0, 0.6269, 0.9375, 0.6269, 0.9375, 0.5, 0.3418, 0.4717, 0.25, 0.49, 0.25, 0.4729, 0.3353, 0.4559, 0.4197, 0.4197, 0.3418, 0.4717, 0.3353, 0.4559, 0.4076, 0.4076, 0.4717, 0.3418, 0.4197, 0.4197, 0.4076, 0.4076, 0.4559, 0.3353, 0.49, 0.25, 0.4717, 0.3418, 0.4559, 0.3353, 0.4729, 0.25, 0.4717, 0.1582, 0.49, 0.25, 0.4729, 0.25, 0.4559, 0.1647, 0.4197, 0.08029, 0.4717, 0.1582, 0.4559, 0.1647, 0.4076, 0.09241, 0.3418, 0.02827, 0.4197, 0.08029, 0.4076, 0.09241, 0.3353, 0.0441, 0.25, 0.01, 0.3418, 0.02827, 0.3353, 0.0441, 0.25, 0.02713, 0.1582, 0.02827, 0.25, 0.01, 0.25, 0.02713, 0.1647, 0.0441, 0.08029, 0.08029, 0.1582, 0.02827, 0.1647, 0.0441, 0.09241, 0.09241, 0.02827, 0.1582, 0.08029, 0.08029, 0.09241, 0.09241, 0.0441, 0.1647, 0.01, 0.25, 0.02827, 0.1582, 0.0441, 0.1647, 0.02713, 0.25, 0.02827, 0.3418, 0.01, 0.25, 0.02713, 0.25, 0.0441, 0.3353, 0.08029, 0.4197, 0.02827, 0.3418, 0.0441, 0.3353, 0.09241, 0.4076, 0.1582, 0.4717, 0.08029, 0.4197, 0.09241, 0.4076, 0.1647, 0.4559, 0.25, 0.49, 0.1582, 0.4717, 0.1647, 0.4559, 0.25, 0.4729, 0.3353, 0.4559, 0.25, 0.4729, 0.1647, 0.4559, 0.09241, 0.4076, 0.0441, 0.3353, 0.02713, 0.25, 0.0441, 0.1647, 0.09241, 0.09241, 0.1647, 0.0441, 0.25, 0.02713, 0.3353, 0.0441, 0.4076, 0.09241, 0.4559, 0.1647, 0.4729, 0.25, 0.4559, 0.3353, 0.4076, 0.4076])
me_cylinder_001.materials.append(mat_material)
me_cylinder_001.update()
me_cylinder_002 = bpy.data.meshes.new('Cylinder.002')
me_cylinder_002.from_pydata([(7.046e-07, 1.046, -1.009), (0.4004, 0.9665, -1.009), (0.7398, 0.7398, -1.009), (0.9665, 0.4004, -1.009), (1.046, -4.404e-08, -1.009), (0.9665, -0.4004, -1.009), (0.7398, -0.7398, -1.009), (0.4004, -0.9665, -1.009), (7.046e-07, -1.046, -1.009), (-0.4004, -0.9665, -1.009), (-0.7398, -0.7398, -1.009), (-0.9665, -0.4004, -1.009), (-1.046, -4.404e-08, -1.009), (-0.9665, 0.4004, -1.009), (-0.7398, 0.7398, -1.009), (-0.4004, 0.9665, -1.009), (2.211e-07, 0.9677, -0.5908), (-5.492e-07, 0.809, -0.2), (-2.826e-07, 0.6617, 0.2), (-8.053e-09, 0.4894, 0.6), (0.1873, 0.4522, 0.6), (0.2532, 0.6114, 0.2), (0.3096, 0.7474, -0.2), (0.3703, 0.894, -0.5908), (0.3461, 0.3461, 0.6), (0.4679, 0.4679, 0.2), (0.5721, 0.5721, -0.2), (0.6842, 0.6842, -0.5908), (0.4522, 0.1873, 0.6), (0.6114, 0.2532, 0.2), (0.7474, 0.3096, -0.2), (0.894, 0.3703, -0.5908), (0.4894, -5.706e-09, 0.6), (0.6617, -1.426e-07, 0.2), (0.809, -3.263e-07, -0.2), (0.9677, -4.066e-07, -0.5908), (0.4522, -0.1873, 0.6), (0.6114, -0.2532, 0.2), (0.7474, -0.3096, -0.2), (0.894, -0.3703, -0.5908), (0.3461, -0.3461, 0.6), (0.4679, -0.4679, 0.2), (0.5721, -0.5721, -0.2), (0.6842, -0.6842, -0.5908), (0.1873, -0.4522, 0.6), (0.2532, -0.6114, 0.2), (0.3096, -0.7474, -0.2), (0.3703, -0.894, -0.5908), (-8.053e-09, -0.4894, 0.6), (-2.826e-07, -0.6617, 0.2), (-5.492e-07, -0.809, -0.2), (2.211e-07, -0.9677, -0.5908), (-0.1873, -0.4522, 0.6), (-0.2532, -0.6114, 0.2), (-0.3096, -0.7474, -0.2), (-0.3703, -0.894, -0.5908), (-0.3461, -0.3461, 0.6), (-0.4679, -0.4679, 0.2), (-0.5721, -0.5721, -0.2), (-0.6842, -0.6842, -0.5908), (-0.4522, -0.1873, 0.6), (-0.6114, -0.2532, 0.2), (-0.7474, -0.3096, -0.2), (-0.894, -0.3703, -0.5908), (-0.4894, -5.706e-09, 0.6), (-0.6617, -1.426e-07, 0.2), (-0.809, -3.263e-07, -0.2), (-0.9677, -4.066e-07, -0.5908), (-0.4522, 0.1873, 0.6), (-0.6114, 0.2532, 0.2), (-0.7474, 0.3096, -0.2), (-0.894, 0.3703, -0.5908), (-0.3461, 0.3461, 0.6), (-0.4679, 0.4679, 0.2), (-0.5721, 0.5721, -0.2), (-0.6842, 0.6842, -0.5908), (-0.1873, 0.4522, 0.6), (-0.2532, 0.6114, 0.2), (-0.3096, 0.7474, -0.2), (-0.3703, 0.894, -0.5908), (6.254e-07, 0.1888, 1.0), (5.828e-07, 0.2391, 0.9734), (0.07226, 0.1744, 1.0), (0.09151, 0.2209, 0.9734), (0.1335, 0.1335, 1.0), (0.1691, 0.1691, 0.9734), (0.1744, 0.07226, 1.0), (0.2209, 0.09151, 0.9734), (0.1888, 1.365e-06, 1.0), (0.2391, 1.276e-06, 0.9734), (0.1744, -0.07226, 1.0), (0.2209, -0.09151, 0.9734), (0.1335, -0.1335, 1.0), (0.1691, -0.1691, 0.9734), (0.07226, -0.1744, 1.0), (0.09151, -0.2209, 0.9734), (6.254e-07, -0.1888, 1.0), (5.828e-07, -0.2391, 0.9734), (-0.07226, -0.1744, 1.0), (-0.09151, -0.2209, 0.9734), (-0.1335, -0.1335, 1.0), (-0.1691, -0.1691, 0.9734), (-0.1744, -0.07226, 1.0), (-0.2209, -0.09151, 0.9734), (-0.1888, 1.366e-06, 1.0), (-0.2391, 1.276e-06, 0.9734), (-0.1744, 0.07226, 1.0), (-0.2209, 0.09151, 0.9734), (-0.1335, 0.1335, 1.0), (-0.1691, 0.1691, 0.9734), (-0.07226, 0.1744, 1.0), (-0.09151, 0.2209, 0.9734), (6.918e-07, 1.046, -1.568), (0.4004, 0.9665, -1.568), (0.7398, 0.7398, -1.568), (0.9665, 0.4004, -1.568), (1.046, -4.404e-08, -1.568), (0.9665, -0.4004, -1.568), (0.7398, -0.7398, -1.568), (0.4004, -0.9665, -1.568), (6.918e-07, -1.046, -1.568), (-0.4004, -0.9665, -1.568), (-0.7398, -0.7398, -1.568), (-0.9665, -0.4004, -1.568), (-1.046, -4.404e-08, -1.568), (-0.9665, 0.4004, -1.568), (-0.7398, 0.7398, -1.568), (-0.4004, 0.9665, -1.568)], [], [(76, 111, 81, 19), (24, 85, 87, 28), (28, 87, 89, 32), (32, 89, 91, 36), (36, 91, 93, 40), (40, 93, 95, 44), (44, 95, 97, 48), (48, 97, 99, 52), (52, 99, 101, 56), (56, 101, 103, 60), (60, 103, 105, 64), (64, 105, 107, 68), (68, 107, 109, 72), (72, 109, 111, 76), (19, 81, 83, 20), (20, 83, 85, 24), (9, 10, 122, 121), (15, 79, 16, 0), (79, 78, 17, 16), (78, 77, 18, 17), (77, 76, 19, 18), (14, 75, 79, 15), (75, 74, 78, 79), (74, 73, 77, 78), (73, 72, 76, 77), (13, 71, 75, 14), (71, 70, 74, 75), (70, 69, 73, 74), (69, 68, 72, 73), (12, 67, 71, 13), (67, 66, 70, 71), (66, 65, 69, 70), (65, 64, 68, 69), (11, 63, 67, 12), (63, 62, 66, 67), (62, 61, 65, 66), (61, 60, 64, 65), (10, 59, 63, 11), (59, 58, 62, 63), (58, 57, 61, 62), (57, 56, 60, 61), (9, 55, 59, 10), (55, 54, 58, 59), (54, 53, 57, 58), (53, 52, 56, 57), (8, 51, 55, 9), (51, 50, 54, 55), (50, 49, 53, 54), (49, 48, 52, 53), (7, 47, 51, 8), (47, 46, 50, 51), (46, 45, 49, 50), (45, 44, 48, 49), (6, 43, 47, 7), (43, 42, 46, 47), (42, 41, 45, 46), (41, 40, 44, 45), (5, 39, 43, 6), (39, 38, 42, 43), (38, 37, 41, 42), (37, 36, 40, 41), (4, 35, 39, 5), (35, 34, 38, 39), (34, 33, 37, 38), (33, 32, 36, 37), (3, 31, 35, 4), (31, 30, 34, 35), (30, 29, 33, 34), (29, 28, 32, 33), (2, 27, 31, 3), (27, 26, 30, 31), (26, 25, 29, 30), (25, 24, 28, 29), (1, 23, 27, 2), (23, 22, 26, 27), (22, 21, 25, 26), (21, 20, 24, 25), (0, 16, 23, 1), (16, 17, 22, 23), (17, 18, 21, 22), (18, 19, 20, 21), (83, 81, 80, 82), (85, 83, 82, 84), (87, 85, 84, 86), (89, 87, 86, 88), (91, 89, 88, 90), (93, 91, 90, 92), (95, 93, 92, 94), (97, 95, 94, 96), (99, 97, 96, 98), (101, 99, 98, 100), (103, 101, 100, 102), (105, 103, 102, 104), (107, 105, 104, 106), (109, 107, 106, 108), (111, 109, 108, 110), (81, 111, 110, 80), (82, 80, 110, 108, 106, 104, 102, 100, 98, 96, 94, 92, 90, 88, 86, 84), (112, 113, 114, 115, 116, 117, 118, 119, 120, 121, 122, 123, 124, 125, 126, 127), (13, 14, 126, 125), (2, 3, 115, 114), (6, 7, 119, 118), (10, 11, 123, 122), (14, 15, 127, 126), (3, 4, 116, 115), (7, 8, 120, 119), (11, 12, 124, 123), (0, 1, 113, 112), (15, 0, 112, 127), (4, 5, 117, 116), (8, 9, 121, 120), (12, 13, 125, 124), (1, 2, 114, 113), (5, 6, 118, 117)])
me_cylinder_002.polygons.foreach_set('use_smooth', [True] * 114)
me_cylinder_002.polygons.foreach_set('material_index', [0, 0, 0, 0, 0, 0, 0, 0, 0, 0, 0, 0, 0, 0, 0, 0, 1, 0, 0, 0, 0, 0, 0, 0, 0, 0, 0, 0, 0, 0, 0, 0, 0, 0, 0, 0, 0, 0, 0, 0, 0, 0, 0, 0, 0, 0, 0, 0, 0, 0, 0, 0, 0, 0, 0, 0, 0, 0, 0, 0, 0, 0, 0, 0, 0, 0, 0, 0, 0, 0, 0, 0, 0, 0, 0, 0, 0, 0, 0, 0, 0, 0, 0, 0, 0, 0, 0, 0, 0, 0, 0, 0, 0, 0, 0, 0, 0, 0, 0, 1, 1, 1, 1, 1, 1, 1, 1, 1, 1, 1, 1, 1, 1, 1])
_uv = me_cylinder_002.uv_layers.new(name='UVMap')
_uv.uv.foreach_set('vector', [0.0625, 0.9, 0.0625, 0.9933, 0.0, 0.9933, 0.0, 0.9, 0.875, 0.9, 0.875, 0.9933, 0.8125, 0.9933, 0.8125, 0.9, 0.8125, 0.9, 0.8125, 0.9933, 0.75, 0.9933, 0.75, 0.9, 0.75, 0.9, 0.75, 0.9933, 0.6875, 0.9933, 0.6875, 0.9, 0.6875, 0.9, 0.6875, 0.9933, 0.625, 0.9933, 0.625, 0.9, 0.625, 0.9, 0.625, 0.9933, 0.5625, 0.9933, 0.5625, 0.9, 0.5625, 0.9, 0.5625, 0.9933, 0.5, 0.9933, 0.5, 0.9, 0.5, 0.9, 0.5, 0.9933, 0.4375, 0.9933, 0.4375, 0.9, 0.4375, 0.9, 0.4375, 0.9933, 0.375, 0.9933, 0.375, 0.9, 0.375, 0.9, 0.375, 0.9933, 0.3125, 0.9933, 0.3125, 0.9, 0.3125, 0.9, 0.3125, 0.9933, 0.25, 0.9933, 0.25, 0.9, 0.25, 0.9, 0.25, 0.9933, 0.1875, 0.9933, 0.1875, 0.9, 0.1875, 0.9, 0.1875, 0.9933, 0.125, 0.9933, 0.125, 0.9, 0.125, 0.9, 0.125, 0.9933, 0.0625, 0.9933, 0.0625, 0.9, 1.0, 0.9, 1.0, 0.9933, 0.9375, 0.9933, 0.9375, 0.9, 0.9375, 0.9, 0.9375, 0.9933, 0.875, 0.9933, 0.875, 0.9, 0.4375, 0.5, 0.375, 0.5, 0.375, 0.5, 0.4375, 0.5, 0.0625, 0.5, 0.0625, 0.6, 0.0, 0.6, 0.0, 0.5, 0.0625, 0.6, 0.0625, 0.7, 0.0, 0.7, 0.0, 0.6, 0.0625, 0.7, 0.0625, 0.8, 0.0, 0.8, 0.0, 0.7, 0.0625, 0.8, 0.0625, 0.9, 0.0, 0.9, 0.0, 0.8, 0.125, 0.5, 0.125, 0.6, 0.0625, 0.6, 0.0625, 0.5, 0.125, 0.6, 0.125, 0.7, 0.0625, 0.7, 0.0625, 0.6, 0.125, 0.7, 0.125, 0.8, 0.0625, 0.8, 0.0625, 0.7, 0.125, 0.8, 0.125, 0.9, 0.0625, 0.9, 0.0625, 0.8, 0.1875, 0.5, 0.1875, 0.6, 0.125, 0.6, 0.125, 0.5, 0.1875, 0.6, 0.1875, 0.7, 0.125, 0.7, 0.125, 0.6, 0.1875, 0.7, 0.1875, 0.8, 0.125, 0.8, 0.125, 0.7, 0.1875, 0.8, 0.1875, 0.9, 0.125, 0.9, 0.125, 0.8, 0.25, 0.5, 0.25, 0.6, 0.1875, 0.6, 0.1875, 0.5, 0.25, 0.6, 0.25, 0.7, 0.1875, 0.7, 0.1875, 0.6, 0.25, 0.7, 0.25, 0.8, 0.1875, 0.8, 0.1875, 0.7, 0.25, 0.8, 0.25, 0.9, 0.1875, 0.9, 0.1875, 0.8, 0.3125, 0.5, 0.3125, 0.6, 0.25, 0.6, 0.25, 0.5, 0.3125, 0.6, 0.3125, 0.7, 0.25, 0.7, 0.25, 0.6, 0.3125, 0.7, 0.3125, 0.8, 0.25, 0.8, 0.25, 0.7, 0.3125, 0.8, 0.3125, 0.9, 0.25, 0.9, 0.25, 0.8, 0.375, 0.5, 0.375, 0.6, 0.3125, 0.6, 0.3125, 0.5, 0.375, 0.6, 0.375, 0.7, 0.3125, 0.7, 0.3125, 0.6, 0.375, 0.7, 0.375, 0.8, 0.3125, 0.8, 0.3125, 0.7, 0.375, 0.8, 0.375, 0.9, 0.3125, 0.9, 0.3125, 0.8, 0.4375, 0.5, 0.4375, 0.6, 0.375, 0.6, 0.375, 0.5, 0.4375, 0.6, 0.4375, 0.7, 0.375, 0.7, 0.375, 0.6, 0.4375, 0.7, 0.4375, 0.8, 0.375, 0.8, 0.375, 0.7, 0.4375, 0.8, 0.4375, 0.9, 0.375, 0.9, 0.375, 0.8, 0.5, 0.5, 0.5, 0.6, 0.4375, 0.6, 0.4375, 0.5, 0.5, 0.6, 0.5, 0.7, 0.4375, 0.7, 0.4375, 0.6, 0.5, 0.7, 0.5, 0.8, 0.4375, 0.8, 0.4375, 0.7, 0.5, 0.8, 0.5, 0.9, 0.4375, 0.9, 0.4375, 0.8, 0.5625, 0.5, 0.5625, 0.6, 0.5, 0.6, 0.5, 0.5, 0.5625, 0.6, 0.5625, 0.7, 0.5, 0.7, 0.5, 0.6, 0.5625, 0.7, 0.5625, 0.8, 0.5, 0.8, 0.5, 0.7, 0.5625, 0.8, 0.5625, 0.9, 0.5, 0.9, 0.5, 0.8, 0.625, 0.5, 0.625, 0.6, 0.5625, 0.6, 0.5625, 0.5, 0.625, 0.6, 0.625, 0.7, 0.5625, 0.7, 0.5625, 0.6, 0.625, 0.7, 0.625, 0.8, 0.5625, 0.8, 0.5625, 0.7, 0.625, 0.8, 0.625, 0.9, 0.5625, 0.9, 0.5625, 0.8, 0.6875, 0.5, 0.6875, 0.6, 0.625, 0.6, 0.625, 0.5, 0.6875, 0.6, 0.6875, 0.7, 0.625, 0.7, 0.625, 0.6, 0.6875, 0.7, 0.6875, 0.8, 0.625, 0.8, 0.625, 0.7, 0.6875, 0.8, 0.6875, 0.9, 0.625, 0.9, 0.625, 0.8, 0.75, 0.5, 0.75, 0.6, 0.6875, 0.6, 0.6875, 0.5, 0.75, 0.6, 0.75, 0.7, 0.6875, 0.7, 0.6875, 0.6, 0.75, 0.7, 0.75, 0.8, 0.6875, 0.8, 0.6875, 0.7, 0.75, 0.8, 0.75, 0.9, 0.6875, 0.9, 0.6875, 0.8, 0.8125, 0.5, 0.8125, 0.6, 0.75, 0.6, 0.75, 0.5, 0.8125, 0.6, 0.8125, 0.7, 0.75, 0.7, 0.75, 0.6, 0.8125, 0.7, 0.8125, 0.8, 0.75, 0.8, 0.75, 0.7, 0.8125, 0.8, 0.8125, 0.9, 0.75, 0.9, 0.75, 0.8, 0.875, 0.5, 0.875, 0.6, 0.8125, 0.6, 0.8125, 0.5, 0.875, 0.6, 0.875, 0.7, 0.8125, 0.7, 0.8125, 0.6, 0.875, 0.7, 0.875, 0.8, 0.8125, 0.8, 0.8125, 0.7, 0.875, 0.8, 0.875, 0.9, 0.8125, 0.9, 0.8125, 0.8, 0.9375, 0.5, 0.9375, 0.6, 0.875, 0.6, 0.875, 0.5, 0.9375, 0.6, 0.9375, 0.7, 0.875, 0.7, 0.875, 0.6, 0.9375, 0.7, 0.9375, 0.8, 0.875, 0.8, 0.875, 0.7, 0.9375, 0.8, 0.9375, 0.9, 0.875, 0.9, 0.875, 0.8, 1.0, 0.5, 1.0, 0.6, 0.9375, 0.6, 0.9375, 0.5, 1.0, 0.6, 1.0, 0.7, 0.9375, 0.7, 0.9375, 0.6, 1.0, 0.7, 1.0, 0.8, 0.9375, 0.8, 0.9375, 0.7, 1.0, 0.8, 1.0, 0.9, 0.9375, 0.9, 0.9375, 0.8, 0.3418, 0.4717, 0.25, 0.49, 0.25, 0.4548, 0.3284, 0.4392, 0.4197, 0.4197, 0.3418, 0.4717, 0.3284, 0.4392, 0.3948, 0.3948, 0.4717, 0.3418, 0.4197, 0.4197, 0.3948, 0.3948, 0.4392, 0.3284, 0.49, 0.25, 0.4717, 0.3418, 0.4392, 0.3284, 0.4548, 0.25, 0.4717, 0.1582, 0.49, 0.25, 0.4548, 0.25, 0.4392, 0.1716, 0.4197, 0.08029, 0.4717, 0.1582, 0.4392, 0.1716, 0.3948, 0.1052, 0.3418, 0.02827, 0.4197, 0.08029, 0.3948, 0.1052, 0.3284, 0.0608, 0.25, 0.01, 0.3418, 0.02827, 0.3284, 0.0608, 0.25, 0.04521, 0.1582, 0.02827, 0.25, 0.01, 0.25, 0.04521, 0.1716, 0.0608, 0.08029, 0.08029, 0.1582, 0.02827, 0.1716, 0.0608, 0.1052, 0.1052, 0.02827, 0.1582, 0.08029, 0.08029, 0.1052, 0.1052, 0.0608, 0.1716, 0.01, 0.25, 0.02827, 0.1582, 0.0608, 0.1716, 0.04521, 0.25, 0.02827, 0.3418, 0.01, 0.25, 0.04521, 0.25, 0.0608, 0.3284, 0.08029, 0.4197, 0.02827, 0.3418, 0.0608, 0.3284, 0.1052, 0.3948, 0.1582, 0.4717, 0.08029, 0.4197, 0.1052, 0.3948, 0.1716, 0.4392, 0.25, 0.49, 0.1582, 0.4717, 0.1716, 0.4392, 0.25, 0.4548, 0.3284, 0.4392, 0.25, 0.4548, 0.1716, 0.4392, 0.1052, 0.3948, 0.0608, 0.3284, 0.04521, 0.25, 0.0608, 0.1716, 0.1052, 0.1052, 0.1716, 0.0608, 0.25, 0.04521, 0.3284, 0.0608, 0.3948, 0.1052, 0.4392, 0.1716, 0.4548, 0.25, 0.4392, 0.3284, 0.3948, 0.3948, 0.75, 0.49, 0.8418, 0.4717, 0.9197, 0.4197, 0.9717, 0.3418, 0.99, 0.25, 0.9717, 0.1582, 0.9197, 0.08029, 0.8418, 0.02827, 0.75, 0.01, 0.6582, 0.02827, 0.5803, 0.08029, 0.5283, 0.1582, 0.51, 0.25, 0.5283, 0.3418, 0.5803, 0.4197, 0.6582, 0.4717, 0.1875, 0.5, 0.125, 0.5, 0.125, 0.5, 0.1875, 0.5, 0.875, 0.5, 0.8125, 0.5, 0.8125, 0.5, 0.875, 0.5, 0.625, 0.5, 0.5625, 0.5, 0.5625, 0.5, 0.625, 0.5, 0.375, 0.5, 0.3125, 0.5, 0.3125, 0.5, 0.375, 0.5, 0.125, 0.5, 0.0625, 0.5, 0.0625, 0.5, 0.125, 0.5, 0.8125, 0.5, 0.75, 0.5, 0.75, 0.5, 0.8125, 0.5, 0.5625, 0.5, 0.5, 0.5, 0.5, 0.5, 0.5625, 0.5, 0.3125, 0.5, 0.25, 0.5, 0.25, 0.5, 0.3125, 0.5, 1.0, 0.5, 0.9375, 0.5, 0.9375, 0.5, 1.0, 0.5, 0.0625, 0.5, 0.0, 0.5, 0.0, 0.5, 0.0625, 0.5, 0.75, 0.5, 0.6875, 0.5, 0.6875, 0.5, 0.75, 0.5, 0.5, 0.5, 0.4375, 0.5, 0.4375, 0.5, 0.5, 0.5, 0.25, 0.5, 0.1875, 0.5, 0.1875, 0.5, 0.25, 0.5, 0.9375, 0.5, 0.875, 0.5, 0.875, 0.5, 0.9375, 0.5, 0.6875, 0.5, 0.625, 0.5, 0.625, 0.5, 0.6875, 0.5])
me_cylinder_002.materials.append(mat_light)
me_cylinder_002.materials.append(mat_material_002)
me_cylinder_002.update()

# ---- objects
ob_cube = bpy.data.objects.new('Cube', me_cube)
ob_cube_001 = bpy.data.objects.new('Cube.001', me_cube_001)
ob_cube_003 = bpy.data.objects.new('Cube.003', me_cube_003)
ob_cube_004 = bpy.data.objects.new('Cube.004', me_cube_004)
ob_cylinder = bpy.data.objects.new('Cylinder', me_cylinder_001)
ob_cylinder_001 = bpy.data.objects.new('Cylinder.001', me_cylinder_002)

# ---- transforms, parenting, visibility, modifiers, constraints
ob_cube.location = (-0.01141, 0.1344, 3.489)
ob_cube.scale = (-0.02011, 2.325, 3.471)
ob_cube.lock_rotations_4d = False
ob_cube.empty_display_type = 'ARROWS'
ob_cube.lineart.crease_threshold = 0.0
ob_cube_001.location = (-0.09511, -1.321, 2.717)
ob_cube_001.scale = (0.1268, 0.1338, 0.2992)
ob_cube_003.location = (-0.09511, -1.321, 6.121)
ob_cube_003.scale = (0.1268, 0.1338, 0.2992)
ob_cube_004.location = (0.1219, 0.7281, 6.409)
ob_cube_004.scale = (0.0484, 0.2398, 0.1141)
ob_cylinder.location = (0.166, -0.4408, 6.122)
ob_cylinder.rotation_euler = (-0.0, 1.571, 0.0)
ob_cylinder.scale = (0.4958, 0.4958, 0.1685)
_m = ob_cylinder.modifiers.new('Smooth by Angle', 'NODES')
_m.node_group = ng_smooth_by_angle
_m.use_pin_to_last = True
_m.show_group_selector = False
ob_cylinder_001.location = (0.06717, 0.7232, 5.86)
ob_cylinder_001.rotation_euler = (-0.0, 1.571, 0.0)
ob_cylinder_001.scale = (0.09034, 0.09034, 0.04023)
_m = ob_cylinder_001.modifiers.new('Smooth by Angle', 'NODES')
_m.node_group = ng_smooth_by_angle
_m.use_pin_to_last = True
_m.show_group_selector = False

# ---- collection membership
col_collection.objects.link(ob_cube)
col_collection.objects.link(ob_cube_001)
col_collection.objects.link(ob_cube_003)
col_collection.objects.link(ob_cube_004)
col_collection.objects.link(ob_cylinder)
col_collection.objects.link(ob_cylinder_001)

# ---- scene / render settings (as saved in the file)
scene.frame_start = 1; scene.frame_end = 250; scene.frame_set(1)
scene.render.engine = 'BLENDER_EEVEE_NEXT'
bpy.context.view_layer.update()

# ---- added for rendering (the .blend has no active camera and no usable light): camera, sun
cam_auto = bpy.data.cameras.new('AutoCamera')
cam_auto.lens = 50.0
cam_auto.sensor_width = 36.0
cam_auto.clip_end = 1000.0
ob_auto_camera = bpy.data.objects.new('AutoCamera', cam_auto)
scene.collection.objects.link(ob_auto_camera)
ob_auto_camera.location = (7.71413, -9.15353, 9.68107)
ob_auto_camera.rotation_euler = (1.09748, -7.21219e-08, 0.694738)
scene.camera = ob_auto_camera
light_auto_sun = bpy.data.lights.new('AutoSun', 'SUN')
light_auto_sun.energy = 3.0
light_auto_sun.angle = 0.0523599
ob_auto_sun = bpy.data.objects.new('AutoSun', light_auto_sun)
scene.collection.objects.link(ob_auto_sun)
ob_auto_sun.rotation_euler = (0.872665, 0.174533, 0.523599)
bpy.context.view_layer.update()
